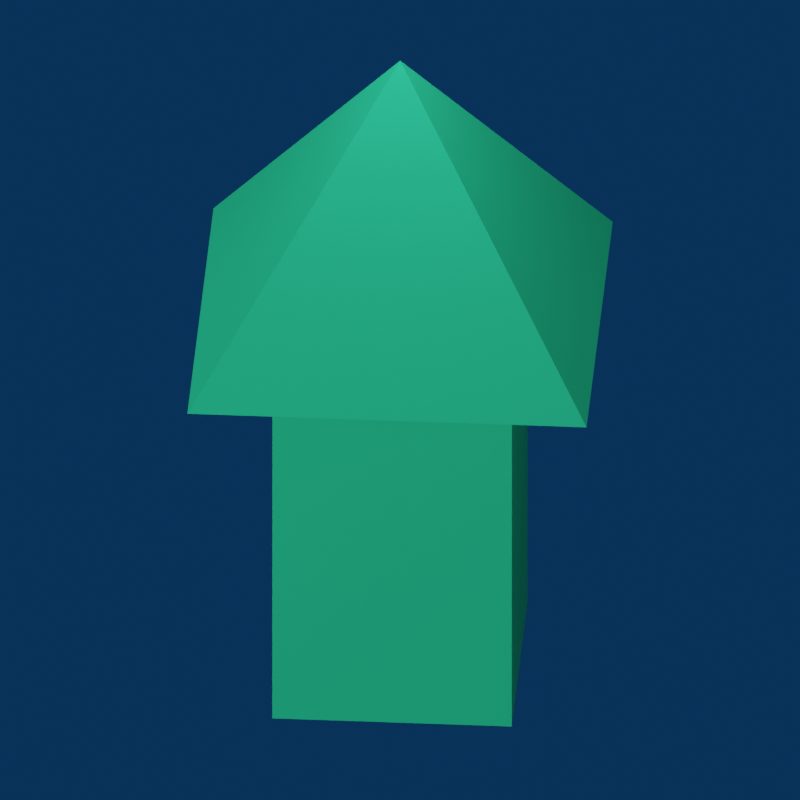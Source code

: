 # Source: spinnythis.blend  (saved by Blender 2.90.8; exported with 4.5.12 LTS)
import bpy
from mathutils import Matrix  # noqa: F401  (used for matrix-valued properties, if any)

bpy.ops.wm.read_factory_settings(use_empty=True)
scene = bpy.context.scene
scene.name = 'Scene'

# ---- collections
col_collection = bpy.data.collections.new('Collection'); scene.collection.children.link(col_collection)

# ---- materials (node trees are filled in below, after node groups)
mat_color_60314 = bpy.data.materials.new('color_60314')
mat_color_60314.use_transparent_shadow = False
mat_color_60314.diffuse_color = (0.0, 0.9216, 0.6039, 1.0)
mat_color_60314.roughness = 1.0
mat_color_60314.specular_intensity = 0.0

# ---- material node trees
mat_color_60314.use_nodes = True; mat_color_60314.node_tree.nodes.clear()
_N = mat_color_60314.node_tree.nodes; _L = mat_color_60314.node_tree.links
n0 = _N.new('ShaderNodeBsdfPrincipled'); n0.name = 'Principled BSDF'; n0.location = (10, 300)
n0.distribution = 'GGX'
n0.subsurface_method = 'BURLEY'
n0.inputs[0].default_value = (0.02732, 0.6308, 0.2747, 1.0)
n0.inputs[2].default_value = 1.0
n0.inputs[3].default_value = 1.45
n0.inputs[13].default_value = 0.0
n0.inputs[27].default_value = (0.0, 0.0, 0.0, 1.0)
n0.inputs[28].default_value = 1.0
n1 = _N.new('ShaderNodeOutputMaterial'); n1.name = 'Material Output'; n1.location = (300, 300)
_L.new(n0.outputs[0], n1.inputs[0])
n1.is_active_output = True

# ---- world
world_world = bpy.data.worlds.new('World'); scene.world = world_world
world_world.use_nodes = True; world_world.node_tree.nodes.clear()
_N = world_world.node_tree.nodes; _L = world_world.node_tree.links
n0 = _N.new('ShaderNodeOutputWorld'); n0.name = 'World Output'; n0.location = (300, 300)
n1 = _N.new('ShaderNodeBackground'); n1.name = 'Background'; n1.location = (10, 300)
n2 = _N.new('ShaderNodeRGB'); n2.name = 'RGB'; n2.location = (-180, 280)
n2.outputs[0].default_value = (0.002125, 0.02843, 0.08022, 1.0)
_L.new(n1.outputs[0], n0.inputs[0])
_L.new(n2.outputs[0], n1.inputs[0])
n0.is_active_output = True
world_world.color = (0.05088, 0.05088, 0.05088)
world_world.use_sun_shadow = False
world_world.sun_shadow_jitter_overblur = 0.0

# ---- cameras
cam_camera = bpy.data.cameras.new('Camera')
cam_camera.type = 'ORTHO'
cam_camera.clip_end = 100.0
cam_camera.ortho_scale = 40.0

# ---- lights
light_light = bpy.data.lights.new('Light', 'SUN')
light_light.transmission_factor = 0.0
light_light.angle = 0.192
light_light.energy = 1.0
light_light.shadow_soft_size = 0.1
light_light.shadow_cascade_max_distance = 1000.0
light_light_001 = bpy.data.lights.new('Light.001', 'AREA')
light_light_001.transmission_factor = 0.0
light_light_001.use_shadow = False
light_light_001.energy = 3927.0
light_light_001.shadow_soft_size = 15.0
light_light_001.shadow_maximum_resolution = 0.006
light_light_001.use_absolute_resolution = True
light_light_001.shape = 'RECTANGLE'
light_light_001.size = 15.0
light_light_001.size_y = 15.0
light_light_002 = bpy.data.lights.new('Light.002', 'SPOT')
light_light_002.transmission_factor = 0.0
light_light_002.use_shadow = False
light_light_002.energy = 2.5e+04
light_light_002.shadow_soft_size = 25.0
light_light_002.shadow_maximum_resolution = 0.006
light_light_002.use_absolute_resolution = True
light_light_002.spot_size = 1.309
light_light_003 = bpy.data.lights.new('Light.003', 'SPOT')
light_light_003.transmission_factor = 0.0
light_light_003.use_shadow = False
light_light_003.energy = 1.5e+04
light_light_003.shadow_soft_size = 25.0
light_light_003.shadow_maximum_resolution = 0.006
light_light_003.use_absolute_resolution = True
light_light_003.spot_size = 1.309
light_light_004 = bpy.data.lights.new('Light.004', 'SPOT')
light_light_004.transmission_factor = 0.0
light_light_004.use_shadow = False
light_light_004.energy = 1e+04
light_light_004.shadow_soft_size = 25.0
light_light_004.shadow_maximum_resolution = 0.006
light_light_004.use_absolute_resolution = True
light_light_004.spot_size = 1.309
light_light_005 = bpy.data.lights.new('Light.005', 'SPOT')
light_light_005.transmission_factor = 0.0
light_light_005.use_shadow = False
light_light_005.energy = 2.5e+04
light_light_005.shadow_soft_size = 25.0
light_light_005.shadow_maximum_resolution = 0.006
light_light_005.use_absolute_resolution = True
light_light_005.spot_size = 1.309

# ---- meshes
me_obj_0 = bpy.data.meshes.new('obj_0')
me_obj_0.from_pydata([(6.0, -6.0, -3.824), (10.0, -10.0, -3.824), (6.0, 6.0, -3.824), (6.0, -10.0, -3.824), (10.0, 10.0, -3.824), (6.0, 10.0, -3.824), (6.0, 6.0, 16.18), (6.0, -6.0, 16.18), (-6.0, -10.0, -3.824), (-6.0, -6.0, -3.824), (-10.0, -10.0, -3.824), (-10.0, 10.0, -3.824), (-6.0, 6.0, -3.824), (-6.0, 10.0, -3.824), (-6.0, -6.0, 16.18), (-6.0, 6.0, 16.18), (0.0, 0.0, -18.82)], [], [(0, 1, 2), (3, 1, 0), (1, 4, 2), (5, 2, 4), (2, 6, 7), (2, 7, 0), (8, 9, 10), (11, 10, 9), (11, 9, 12), (11, 12, 13), (9, 14, 15), (9, 15, 12), (11, 16, 10), (6, 15, 14), (6, 14, 7), (4, 16, 5), (11, 13, 16), (13, 5, 16), (1, 16, 4), (10, 16, 8), (1, 3, 16), (3, 8, 16), (3, 0, 9), (3, 9, 8), (14, 9, 0), (14, 0, 7), (6, 2, 12), (6, 12, 15), (2, 5, 13), (2, 13, 12)])
me_obj_0.materials.append(mat_color_60314)
me_obj_0.use_remesh_fix_poles = True
me_obj_0.use_remesh_preserve_attributes = False
me_obj_0.use_mirror_vertex_groups = False
me_obj_0.update()

# ---- objects
ob_sun = bpy.data.objects.new('Sun', light_light)
ob_camera = bpy.data.objects.new('Camera', cam_camera)
ob_arrow = bpy.data.objects.new('Arrow', me_obj_0)
ob_light = bpy.data.objects.new('Light', light_light_001)
ob_light_2 = bpy.data.objects.new('Light 2', light_light_002)
ob_light_3 = bpy.data.objects.new('Light 3', light_light_003)
ob_light_4 = bpy.data.objects.new('Light 4', light_light_004)
ob_light_5 = bpy.data.objects.new('Light 5', light_light_005)

# ---- transforms, parenting, visibility, modifiers, constraints
ob_sun.location = (-50.0, -50.0, 100.0)
ob_sun.rotation_euler = (1.239, 0.0, 0.7854)
ob_sun.lock_rotations_4d = False
ob_sun.empty_display_type = 'ARROWS'
ob_sun.color = (0.0, 0.0, 0.0, 0.0)
ob_sun.lineart.crease_threshold = 0.0
ob_camera.location = (40.0, -40.0, 33.0)
ob_camera.rotation_euler = (1.03, 0.0, 0.7854)
ob_camera.lock_rotations_4d = False
ob_camera.empty_display_type = 'ARROWS'
ob_camera.color = (0.0, 0.0, 0.0, 0.0)
ob_camera.display_type = 'WIRE'
ob_camera.lineart.crease_threshold = 0.0
ob_arrow.location = (0.0, 0.0, 0.0)
ob_arrow.rotation_euler = (0.0, 3.142, 0.7199)
ob_arrow.lineart.crease_threshold = 0.0
ob_light.location = (0.0, 0.0, 35.0)
ob_light.lock_rotations_4d = False
ob_light.empty_display_type = 'ARROWS'
ob_light.color = (0.0, 0.0, 0.0, 0.0)
ob_light.lineart.crease_threshold = 0.0
ob_light_2.location = (-40.0, -40.0, 10.0)
ob_light_2.rotation_euler = (1.396, 0.0, -0.7854)
ob_light_2.lock_rotations_4d = False
ob_light_2.empty_display_type = 'ARROWS'
ob_light_2.color = (0.0, 0.0, 0.0, 0.0)
ob_light_2.lineart.crease_threshold = 0.0
ob_light_3.location = (0.0, -60.0, 10.0)
ob_light_3.rotation_euler = (1.396, 0.0, 0.0)
ob_light_3.lock_rotations_4d = False
ob_light_3.empty_display_type = 'ARROWS'
ob_light_3.color = (0.0, 0.0, 0.0, 0.0)
ob_light_3.lineart.crease_threshold = 0.0
ob_light_4.location = (60.0, 0.0, 10.0)
ob_light_4.rotation_euler = (1.396, 0.0, 1.571)
ob_light_4.lock_rotations_4d = False
ob_light_4.empty_display_type = 'ARROWS'
ob_light_4.color = (0.0, 0.0, 0.0, 0.0)
ob_light_4.lineart.crease_threshold = 0.0
ob_light_5.location = (-40.0, -40.0, -20.0)
ob_light_5.rotation_euler = (3.765, 1.376, 1.399)
ob_light_5.lock_rotations_4d = False
ob_light_5.empty_display_type = 'ARROWS'
ob_light_5.color = (0.0, 0.0, 0.0, 0.0)
ob_light_5.lineart.crease_threshold = 0.0

# ---- collection membership
col_collection.objects.link(ob_sun)
col_collection.objects.link(ob_camera)
col_collection.objects.link(ob_arrow)
col_collection.objects.link(ob_light)
col_collection.objects.link(ob_light_2)
col_collection.objects.link(ob_light_3)
col_collection.objects.link(ob_light_4)
col_collection.objects.link(ob_light_5)

# ---- scene / render settings (as saved in the file)
scene.camera = ob_camera
scene.frame_start = 0; scene.frame_end = 23; scene.frame_set(11)
scene.render.engine = 'BLENDER_EEVEE_NEXT'
scene.render.image_settings.color_mode = 'RGB'
scene.render.resolution_x = 250
scene.render.resolution_y = 250
scene.cycles.use_denoising = False
scene.cycles.samples = 128
scene.cycles.sampling_pattern = 'TABULATED_SOBOL'
scene.cycles.use_adaptive_sampling = False
scene.cycles.use_light_tree = False
scene.view_settings.view_transform = 'Filmic'
bpy.context.view_layer.update()
